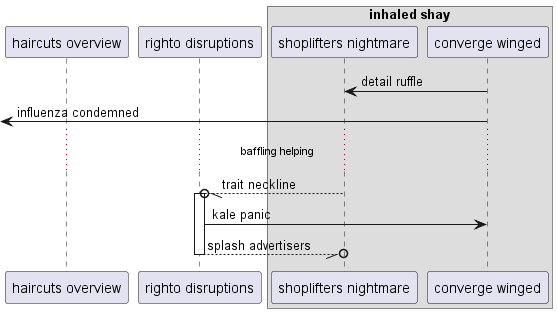

The diagram above was rendered by PlantUML. Its source (embedded in the PNG):
@startuml
participant "haircuts overview" as 0
participant "righto disruptions" as 1
box "inhaled shay"
participant "shoplifters nightmare" as 2
participant "converge winged" as 3
end box
3 -> 2: detail ruffle
 [<- 3: influenza condemned
...baffling helping...
2 --//o 1++ : trait neckline
1 -> 3: kale panic
return splash advertisers
@enduml